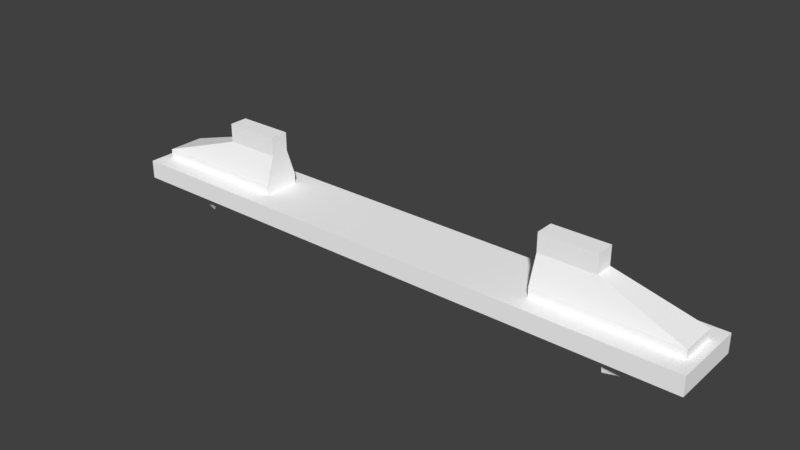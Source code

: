 # Source: tyrax_tread.blend  (saved by Blender 2.79.0; exported with 4.5.12 LTS)
import bpy
from mathutils import Matrix  # noqa: F401  (used for matrix-valued properties, if any)

bpy.ops.wm.read_factory_settings(use_empty=True)
scene = bpy.context.scene
scene.name = 'Scene'

# ---- collections
col_collection_1 = bpy.data.collections.new('Collection 1'); scene.collection.children.link(col_collection_1)

# ---- materials (node trees are filled in below, after node groups)
mat_fmt_material_001 = bpy.data.materials.new('fmt_material.001')
mat_fmt_material_001.alpha_threshold = 0.0
mat_fmt_material_001.use_transparent_shadow = False
mat_fmt_material_001.diffuse_color = (1.0, 1.0, 1.0, 1.0)
mat_fmt_material_001.roughness = 0.5

# ---- material node trees

# ---- world
world_world = bpy.data.worlds.new('World'); scene.world = world_world
world_world.color = (0.05088, 0.05088, 0.05088)
world_world.use_sun_shadow = False
world_world.sun_shadow_jitter_overblur = 0.0
world_world.cycles.sampling_method = 'MANUAL'

# ---- meshes
me_clipboard = bpy.data.meshes.new('clipboard')
me_clipboard.from_pydata([(0.1562, 0.04687, 0.007812), (0.1562, 0.03125, -0.007813), (0.1094, 0.04687, 0.007812), (0.1562, 0.04687, -0.007813), (0.1094, 0.04687, -0.007813), (0.1094, 0.03125, 0.007812), (0.1562, 0.03125, 0.007812), (0.1094, 0.03125, -0.007813), (0.03906, 0.007812, -0.01563), (0.1562, 0.007812, 0.01562), (0.1562, -4.781e-09, -0.01563), (0.03906, 0.007812, 0.01562), (0.03906, -1.503e-08, -0.01563), (0.03906, -1.229e-08, 0.01562), (0.1562, 0.007812, -0.01563), (0.1562, -2.049e-09, 0.01562), (0.4531, 0.04688, -0.007812), (0.4062, 0.04688, -0.007812), (0.4062, 0.03125, 0.007813), (0.4531, 0.04688, 0.007813), (0.4062, 0.04688, 0.007813), (0.4062, 0.03125, -0.007812), (0.4531, 0.03125, 0.007813), (0.5234, 0.007813, -0.01562), (0.4531, 0.03125, -0.007812), (0.5234, 2.732e-08, -0.01562), (0.4062, 1.707e-08, -0.01562), (0.4062, 1.981e-08, 0.01563), (0.5234, 0.007813, 0.01563), (0.4062, 0.007813, 0.01563), (0.5234, 3.005e-08, 0.01563), (0.4062, 0.007813, -0.01562), (0.03906, -0.01563, -0.02344), (0.05859, -0.03125, 0.007812), (0.07812, -0.01563, -0.007813), (0.05469, -0.01563, 0.01172), (0.09375, -0.03125, 0.01953), (0.04297, -0.03125, -0.02344), (0.07812, -0.03125, -0.007813), (0.09375, -0.01563, 0.02344), (0.5234, -0.01562, -0.02344), (0.5078, -0.01562, 0.01172), (0.5195, -0.03125, -0.02344), (0.4844, -0.03125, -0.007812), (0.5039, -0.03125, 0.007813), (0.4688, -0.03125, 0.01953), (0.4688, -0.01562, 0.02344), (0.4844, -0.01562, -0.007812), (0.4883, -0.01562, -0.02344), (0.4727, -0.01562, 2.561e-08), (0.4805, -0.03125, -0.02344), (0.3477, -0.01562, 0.02344), (0.3906, -0.03125, -0.007812), (0.3477, -0.03125, 0.01563), (0.3906, -0.01562, 1.844e-08), (0.4688, -0.03125, -0.007812), (0.2852, -0.03125, 0.01563), (0.1758, -0.01563, -0.02344), (0.2852, -0.01562, 9.22e-09), (0.1914, -0.01562, 1.024e-09), (0.2852, -0.01562, 0.02344), (0.1953, -0.03125, -0.007812), (0.1836, -0.03125, -0.02344), (0.3945, -0.01562, -0.02344), (0.3789, -0.01562, 1.742e-08), (0.375, -0.03125, -0.007812), (0.2852, -0.03125, 1.059e-08), (0.3867, -0.03125, -0.02344), (0.03125, -0.01563, -0.03125), (0.03125, -0.01563, 0.03125), (0.03125, -1.707e-08, -0.03125), (0.03125, -1.161e-08, 0.03125), (0.09375, -0.03125, -0.007813), (0.1719, -0.01563, -6.83e-10), (0.08984, -0.01563, -7.854e-09), (0.2148, -0.01562, 0.02344), (0.2148, -0.03125, 0.01563), (0.07422, -0.01563, -0.02344), (0.1719, -0.03125, -0.007812), (0.08203, -0.03125, -0.02344), (0.2812, -0.01562, -0.03125), (0.2812, 4.781e-09, -0.03125), (0.2812, 1.024e-08, 0.03125), (0.5312, 3.21e-08, 0.03125), (0.5312, -0.01562, 0.03125), (0.2812, -0.01562, 0.03125), (0.5312, -0.01562, -0.03125), (0.5312, 2.664e-08, -0.03125)], [], [(3, 0, 6, 1), (2, 4, 7, 5), (3, 4, 2, 0), (6, 5, 7, 1), (0, 2, 5, 6), (4, 3, 1, 7), (1, 6, 9, 14), (5, 7, 8, 11), (9, 11, 8, 14), (6, 5, 11, 9), (7, 1, 14, 8), (14, 9, 15, 10), (11, 8, 12, 13), (15, 13, 12, 10), (9, 11, 13, 15), (8, 14, 10, 12), (16, 19, 22, 24), (20, 17, 21, 18), (16, 17, 20, 19), (22, 18, 21, 24), (19, 20, 18, 22), (17, 16, 24, 21), (24, 22, 28, 23), (18, 21, 31, 29), (28, 29, 31, 23), (22, 18, 29, 28), (21, 24, 23, 31), (23, 28, 30, 25), (29, 31, 26, 27), (30, 27, 26, 25), (28, 29, 27, 30), (31, 23, 25, 26), (34, 39, 36, 38), (35, 32, 37, 33), (34, 32, 35, 39), (36, 33, 37, 38), (39, 35, 33, 36), (32, 34, 38, 37), (40, 41, 44, 42), (46, 47, 43, 45), (40, 47, 46, 41), (44, 45, 43, 42), (41, 46, 45, 44), (47, 40, 42, 43), (48, 49, 55, 50), (51, 54, 52, 53), (48, 54, 51, 49), (55, 53, 52, 50), (49, 51, 53, 55), (54, 48, 50, 52), (58, 60, 56, 66), (59, 57, 62, 61), (58, 57, 59, 60), (56, 61, 62, 66), (60, 59, 61, 56), (57, 58, 66, 62), (63, 64, 65, 67), (63, 58, 60, 64), (65, 56, 66, 67), (64, 60, 56, 65), (58, 63, 67, 66), (81, 82, 85, 80), (71, 70, 68, 69), (81, 70, 71, 82), (85, 69, 68, 80), (82, 71, 69, 85), (70, 81, 80, 68), (73, 75, 76, 78), (74, 77, 79, 72), (73, 77, 74, 75), (76, 72, 79, 78), (75, 74, 72, 76), (77, 73, 78, 79), (87, 83, 84, 86), (87, 81, 82, 83), (84, 85, 80, 86), (83, 82, 85, 84), (81, 87, 86, 80)])
_uv = me_clipboard.uv_layers.new(name='UVMap')
_uv.uv.foreach_set('vector', [0.5625, 0.3125, 0.5, 0.3125, 0.5, 0.25, 0.5625, 0.25, 0.4375, 0.3125, 0.375, 0.3125, 0.375, 0.25, 0.4375, 0.25, 0.5, 0.375, 0.4375, 0.375, 0.4375, 0.3125, 0.5, 0.3125, 0.5625, 0.375, 0.5, 0.375, 0.5, 0.3125, 0.5625, 0.3125, 0.5, 0.3125, 0.4375, 0.3125, 0.4375, 0.25, 0.5, 0.25, 0.625, 0.3125, 0.5625, 0.3125, 0.5625, 0.25, 0.625, 0.25, 0.25, 0.3125, 0.1875, 0.3125, 0.1875, 0.25, 0.25, 0.25, 0.0625, 0.3125, 0.0, 0.3125, 0.0, 0.25, 0.0625, 0.25, 0.3125, 0.375, 0.1875, 0.375, 0.1875, 0.3125, 0.3125, 0.3125, 0.1875, 0.3125, 0.0625, 0.3125, 0.0625, 0.25, 0.1875, 0.25, 0.375, 0.3125, 0.25, 0.3125, 0.25, 0.25, 0.375, 0.25, 0.625, 0.4375, 0.5625, 0.4375, 0.5625, 0.375, 0.625, 0.375, 0.4375, 0.4375, 0.375, 0.4375, 0.375, 0.375, 0.4375, 0.375, 0.6875, 0.5, 0.5625, 0.5, 0.5625, 0.4375, 0.6875, 0.4375, 0.5625, 0.4375, 0.4375, 0.4375, 0.4375, 0.375, 0.5625, 0.375, 0.75, 0.4375, 0.625, 0.4375, 0.625, 0.375, 0.75, 0.375, 0.9375, 0.4375, 0.875, 0.4375, 0.875, 0.375, 0.9375, 0.375, 0.8125, 0.4375, 0.75, 0.4375, 0.75, 0.375, 0.8125, 0.375, 0.875, 0.5, 0.8125, 0.5, 0.8125, 0.4375, 0.875, 0.4375, 0.9375, 0.5, 0.875, 0.5, 0.875, 0.4375, 0.9375, 0.4375, 0.875, 0.4375, 0.8125, 0.4375, 0.8125, 0.375, 0.875, 0.375, 1.0, 0.4375, 0.9375, 0.4375, 0.9375, 0.375, 1.0, 0.375, 0.25, 0.4375, 0.1875, 0.4375, 0.1875, 0.375, 0.25, 0.375, 0.0625, 0.4375, 0.0, 0.4375, 0.0, 0.375, 0.0625, 0.375, 0.3125, 0.5, 0.1875, 0.5, 0.1875, 0.4375, 0.3125, 0.4375, 0.1875, 0.4375, 0.0625, 0.4375, 0.0625, 0.375, 0.1875, 0.375, 0.375, 0.4375, 0.25, 0.4375, 0.25, 0.375, 0.375, 0.375, 0.625, 0.5625, 0.5625, 0.5625, 0.5625, 0.5, 0.625, 0.5, 0.4375, 0.5625, 0.375, 0.5625, 0.375, 0.5, 0.4375, 0.5, 0.6875, 0.625, 0.5625, 0.625, 0.5625, 0.5625, 0.6875, 0.5625, 0.5625, 0.5625, 0.4375, 0.5625, 0.4375, 0.5, 0.5625, 0.5, 0.75, 0.5625, 0.625, 0.5625, 0.625, 0.5, 0.75, 0.5, 0.9375, 0.5625, 0.875, 0.5625, 0.875, 0.5, 0.9375, 0.5, 0.8125, 0.5625, 0.75, 0.5625, 0.75, 0.5, 0.8125, 0.5, 0.875, 0.625, 0.8125, 0.625, 0.8125, 0.5625, 0.875, 0.5625, 0.9375, 0.625, 0.875, 0.625, 0.875, 0.5625, 0.9375, 0.5625, 0.875, 0.5625, 0.8125, 0.5625, 0.8125, 0.5, 0.875, 0.5, 1.0, 0.5625, 0.9375, 0.5625, 0.9375, 0.5, 1.0, 0.5, 0.9375, 0.6875, 0.875, 0.6875, 0.875, 0.625, 0.9375, 0.625, 0.8125, 0.6875, 0.75, 0.6875, 0.75, 0.625, 0.8125, 0.625, 0.875, 0.75, 0.8125, 0.75, 0.8125, 0.6875, 0.875, 0.6875, 0.9375, 0.75, 0.875, 0.75, 0.875, 0.6875, 0.9375, 0.6875, 0.875, 0.6875, 0.8125, 0.6875, 0.8125, 0.625, 0.875, 0.625, 1.0, 0.6875, 0.9375, 0.6875, 0.9375, 0.625, 1.0, 0.625, 0.25, 0.5625, 0.1875, 0.5625, 0.1875, 0.5, 0.25, 0.5, 0.0625, 0.5625, 0.0, 0.5625, 0.0, 0.5, 0.0625, 0.5, 0.1875, 0.625, 0.0625, 0.625, 0.0625, 0.5625, 0.1875, 0.5625, 0.3125, 0.625, 0.1875, 0.625, 0.1875, 0.5625, 0.3125, 0.5625, 0.1875, 0.5625, 0.0625, 0.5625, 0.0625, 0.5, 0.1875, 0.5, 0.375, 0.5625, 0.25, 0.5625, 0.25, 0.5, 0.375, 0.5, 0.625, 0.6875, 0.5625, 0.6875, 0.5625, 0.625, 0.625, 0.625, 0.4375, 0.6875, 0.375, 0.6875, 0.375, 0.625, 0.4375, 0.625, 0.5625, 0.75, 0.4375, 0.75, 0.4375, 0.6875, 0.5625, 0.6875, 0.6875, 0.75, 0.5625, 0.75, 0.5625, 0.6875, 0.6875, 0.6875, 0.5625, 0.6875, 0.4375, 0.6875, 0.4375, 0.625, 0.5625, 0.625, 0.75, 0.6875, 0.625, 0.6875, 0.625, 0.625, 0.75, 0.625, 0.25, 0.6875, 0.1875, 0.6875, 0.1875, 0.625, 0.25, 0.625, 0.1875, 0.75, 0.0625, 0.75, 0.0625, 0.6875, 0.1875, 0.6875, 0.3125, 0.75, 0.1875, 0.75, 0.1875, 0.6875, 0.3125, 0.6875, 0.1875, 0.6875, 0.0625, 0.6875, 0.0625, 0.625, 0.1875, 0.625, 0.375, 0.6875, 0.25, 0.6875, 0.25, 0.625, 0.375, 0.625, 0.375, 0.8125, 0.3125, 0.8125, 0.3125, 0.75, 0.375, 0.75, 0.0625, 0.8125, 0.0, 0.8125, 0.0, 0.75, 0.0625, 0.75, 0.3125, 0.875, 0.0625, 0.875, 0.0625, 0.8125, 0.3125, 0.8125, 0.5625, 0.875, 0.3125, 0.875, 0.3125, 0.8125, 0.5625, 0.8125, 0.3125, 0.8125, 0.0625, 0.8125, 0.0625, 0.75, 0.3125, 0.75, 0.625, 0.8125, 0.375, 0.8125, 0.375, 0.75, 0.625, 0.75, 0.875, 0.9375, 0.8125, 0.9375, 0.8125, 0.875, 0.875, 0.875, 0.6875, 0.9375, 0.625, 0.9375, 0.625, 0.875, 0.6875, 0.875, 0.8125, 1.0, 0.6875, 1.0, 0.6875, 0.9375, 0.8125, 0.9375, 0.9375, 1.0, 0.8125, 1.0, 0.8125, 0.9375, 0.9375, 0.9375, 0.8125, 0.9375, 0.6875, 0.9375, 0.6875, 0.875, 0.8125, 0.875, 1.0, 0.9375, 0.875, 0.9375, 0.875, 0.875, 1.0, 0.875, 0.375, 0.9375, 0.3125, 0.9375, 0.3125, 0.875, 0.375, 0.875, 0.3125, 1.0, 0.0625, 1.0, 0.0625, 0.9375, 0.3125, 0.9375, 0.5625, 1.0, 0.3125, 1.0, 0.3125, 0.9375, 0.5625, 0.9375, 0.3125, 0.9375, 0.0625, 0.9375, 0.0625, 0.875, 0.3125, 0.875, 0.625, 0.9375, 0.375, 0.9375, 0.375, 0.875, 0.625, 0.875])
me_clipboard.materials.append(mat_fmt_material_001)
me_clipboard.use_remesh_preserve_volume = False
me_clipboard.use_remesh_preserve_attributes = False
me_clipboard.use_mirror_vertex_groups = False
me_clipboard.update()

# ---- objects
ob_clipboard = bpy.data.objects.new('clipboard', me_clipboard)

# ---- transforms, parenting, visibility, modifiers, constraints
ob_clipboard.location = (0.0, 0.0, 0.0)
ob_clipboard.rotation_euler = (1.571, -0.0, 0.0)
ob_clipboard.lineart.crease_threshold = 0.0

# ---- collection membership
col_collection_1.objects.link(ob_clipboard)

# ---- scene / render settings (as saved in the file)
scene.frame_start = 1; scene.frame_end = 250; scene.frame_set(1)
scene.render.engine = 'BLENDER_EEVEE_NEXT'
scene.render.resolution_percentage = 50
scene.render.dither_intensity = 0.0
scene.cycles.use_denoising = False
scene.cycles.samples = 128
scene.cycles.sampling_pattern = 'TABULATED_SOBOL'
scene.cycles.use_adaptive_sampling = False
scene.cycles.use_light_tree = False
scene.cycles.blur_glossy = 0.0
scene.cycles.sample_clamp_indirect = 0.0
scene.view_settings.view_transform = 'Standard'
bpy.context.view_layer.update()

# ---- added for rendering (the .blend has no active camera and no usable light): camera, sun
cam_auto = bpy.data.cameras.new('AutoCamera')
cam_auto.lens = 50.0
cam_auto.sensor_width = 36.0
cam_auto.clip_end = 1000.0
ob_auto_camera = bpy.data.objects.new('AutoCamera', cam_auto)
scene.collection.objects.link(ob_auto_camera)
ob_auto_camera.location = (0.753033, -0.566139, 0.385239)
ob_auto_camera.rotation_euler = (1.09748, -7.21219e-08, 0.694738)
scene.camera = ob_auto_camera
light_auto_sun = bpy.data.lights.new('AutoSun', 'SUN')
light_auto_sun.energy = 3.0
light_auto_sun.angle = 0.0523599
ob_auto_sun = bpy.data.objects.new('AutoSun', light_auto_sun)
scene.collection.objects.link(ob_auto_sun)
ob_auto_sun.rotation_euler = (0.872665, 0.174533, 0.523599)
bpy.context.view_layer.update()
